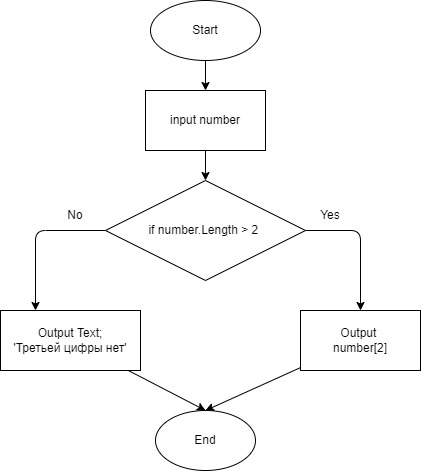

The diagram above was exported from draw.io. Its source (the exported page's mxGraphModel, read from the mxfile embedded in the PNG):
<mxGraphModel dx="754" dy="621" grid="1" gridSize="10" guides="1" tooltips="1" connect="1" arrows="1" fold="1" page="1" pageScale="1" pageWidth="850" pageHeight="1100" math="0" shadow="0">
  <root>
    <mxCell id="0" />
    <mxCell id="1" parent="0" />
    <mxCell id="13" value="" style="edgeStyle=none;html=1;" edge="1" parent="1" source="2" target="3">
      <mxGeometry relative="1" as="geometry" />
    </mxCell>
    <mxCell id="2" value="Start" style="ellipse;whiteSpace=wrap;html=1;" vertex="1" parent="1">
      <mxGeometry x="290" y="30" width="110" height="60" as="geometry" />
    </mxCell>
    <mxCell id="14" value="" style="edgeStyle=none;html=1;" edge="1" parent="1" source="3" target="4">
      <mxGeometry relative="1" as="geometry" />
    </mxCell>
    <mxCell id="3" value="input number" style="rounded=0;whiteSpace=wrap;html=1;" vertex="1" parent="1">
      <mxGeometry x="285" y="120" width="120" height="60" as="geometry" />
    </mxCell>
    <mxCell id="9" style="edgeStyle=none;html=1;entryX=0.25;entryY=0;entryDx=0;entryDy=0;exitX=0;exitY=0.5;exitDx=0;exitDy=0;" edge="1" parent="1" source="4" target="8">
      <mxGeometry relative="1" as="geometry">
        <Array as="points">
          <mxPoint x="175" y="260" />
        </Array>
      </mxGeometry>
    </mxCell>
    <mxCell id="10" style="edgeStyle=none;html=1;entryX=0.5;entryY=0;entryDx=0;entryDy=0;exitX=1;exitY=0.5;exitDx=0;exitDy=0;" edge="1" parent="1" source="4" target="7">
      <mxGeometry relative="1" as="geometry">
        <Array as="points">
          <mxPoint x="500" y="260" />
        </Array>
      </mxGeometry>
    </mxCell>
    <mxCell id="4" value="if number.Length &amp;gt; 2&amp;nbsp;" style="rhombus;whiteSpace=wrap;html=1;" vertex="1" parent="1">
      <mxGeometry x="245" y="210" width="200" height="100" as="geometry" />
    </mxCell>
    <mxCell id="16" style="edgeStyle=none;html=1;entryX=0.5;entryY=0;entryDx=0;entryDy=0;" edge="1" parent="1" source="7" target="15">
      <mxGeometry relative="1" as="geometry" />
    </mxCell>
    <mxCell id="7" value="Output &lt;br&gt;number[2]" style="rounded=0;whiteSpace=wrap;html=1;" vertex="1" parent="1">
      <mxGeometry x="440" y="340" width="120" height="60" as="geometry" />
    </mxCell>
    <mxCell id="17" style="edgeStyle=none;html=1;entryX=0.5;entryY=0;entryDx=0;entryDy=0;" edge="1" parent="1" source="8" target="15">
      <mxGeometry relative="1" as="geometry" />
    </mxCell>
    <mxCell id="8" value="Output Text;&lt;br&gt;'Третьей цифры нет'" style="rounded=0;whiteSpace=wrap;html=1;" vertex="1" parent="1">
      <mxGeometry x="140" y="340" width="140" height="60" as="geometry" />
    </mxCell>
    <mxCell id="11" value="Yes" style="text;html=1;strokeColor=none;fillColor=none;align=center;verticalAlign=middle;whiteSpace=wrap;rounded=0;" vertex="1" parent="1">
      <mxGeometry x="440" y="230" width="60" height="30" as="geometry" />
    </mxCell>
    <mxCell id="12" value="No" style="text;html=1;strokeColor=none;fillColor=none;align=center;verticalAlign=middle;whiteSpace=wrap;rounded=0;" vertex="1" parent="1">
      <mxGeometry x="185" y="230" width="60" height="30" as="geometry" />
    </mxCell>
    <mxCell id="15" value="End" style="ellipse;whiteSpace=wrap;html=1;" vertex="1" parent="1">
      <mxGeometry x="295" y="440" width="100" height="60" as="geometry" />
    </mxCell>
  </root>
</mxGraphModel>